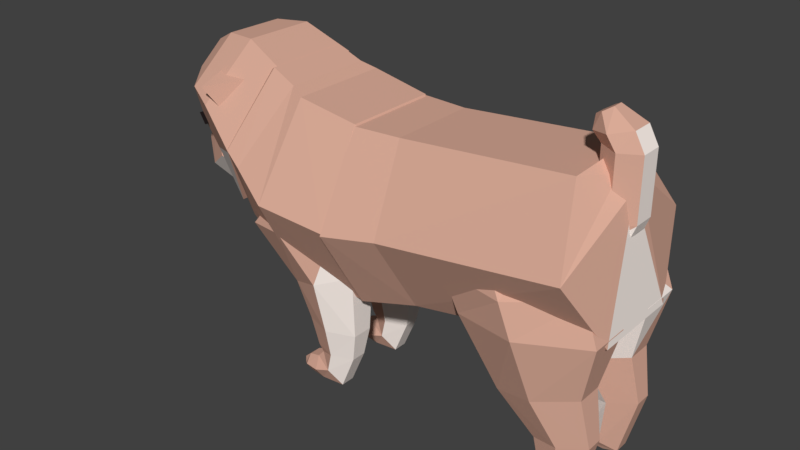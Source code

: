 # Source: chorodog6dof_simplified.blend  (saved by Blender 2.78.0; exported with 4.5.12 LTS)
import bpy
from mathutils import Matrix  # noqa: F401  (used for matrix-valued properties, if any)

bpy.ops.wm.read_factory_settings(use_empty=True)
scene = bpy.context.scene
scene.name = 'Scene'

# ---- collections
col_collection_1 = bpy.data.collections.new('Collection 1'); scene.collection.children.link(col_collection_1)

# ---- materials (node trees are filled in below, after node groups)
mat_materialaa = bpy.data.materials.new('Materialaa')
mat_materialaa.alpha_threshold = 0.0
mat_materialaa.use_transparent_shadow = False
mat_materialaa.diffuse_color = (0.7136, 0.4139, 0.3159, 1.0)
mat_materialaa.roughness = 0.5
mat_material_005 = bpy.data.materials.new('Material.005')
mat_material_005.alpha_threshold = 0.0
mat_material_005.use_transparent_shadow = False
mat_material_005.diffuse_color = (1.0, 0.9012, 0.8429, 1.0)
mat_material_005.roughness = 0.5
mat_material_002 = bpy.data.materials.new('Material.002')
mat_material_002.alpha_threshold = 0.0
mat_material_002.use_transparent_shadow = False
mat_material_002.diffuse_color = (0.0137, 0.009721, 0.009721, 1.0)
mat_material_002.roughness = 0.5
mat_material_001 = bpy.data.materials.new('Material.001')
mat_material_001.alpha_threshold = 0.0
mat_material_001.use_transparent_shadow = False
mat_material_001.diffuse_color = (0.09272, 0.06078, 0.0589, 1.0)
mat_material_001.roughness = 0.5
mat_material_003 = bpy.data.materials.new('Material.003')
mat_material_003.alpha_threshold = 0.0
mat_material_003.use_transparent_shadow = False
mat_material_003.diffuse_color = (0.9258, 0.6086, 0.4544, 1.0)
mat_material_003.roughness = 0.5

# ---- material node trees

# ---- world
world_world = bpy.data.worlds.new('World'); scene.world = world_world
world_world.color = (0.05088, 0.05088, 0.05088)
world_world.use_sun_shadow = False
world_world.sun_shadow_jitter_overblur = 0.0
world_world.cycles.sampling_method = 'MANUAL'

# ---- meshes
me_cylinder_021 = bpy.data.meshes.new('Cylinder.021')
me_cylinder_021.from_pydata([(-0.03864, -0.0654, -0.2678), (-0.02132, -0.03026, -0.2509), (0.01332, -0.03026, -0.2509), (0.03065, -0.0654, -0.2678), (0.01332, -0.1005, -0.2848), (-0.02132, -0.1005, -0.2848), (-0.03795, -0.03554, -0.2777), (-0.02097, -0.007511, -0.2642), (0.01298, -0.007511, -0.2642), (0.02996, -0.03554, -0.2777), (0.01644, -0.06969, -0.2912), (-0.02443, -0.06969, -0.2912), (-0.03559, 0.002839, -0.2784), (-0.01979, 0.009122, -0.2651), (0.0118, 0.009122, -0.2651), (0.02759, 0.002839, -0.2784), (0.01502, 0.002685, -0.2917), (-0.02301, 0.002685, -0.2917), (-0.03132, 0.0126, -0.2821), (-0.01766, 0.02468, -0.2727), (0.009663, 0.02468, -0.2727), (0.02332, 0.0126, -0.2821), (0.009663, 0.006396, -0.2915), (-0.01766, 0.006396, -0.2915), (-0.01913, 0.02966, -0.2847), (-0.01156, 0.03111, -0.2795), (0.00357, 0.03111, -0.2795), (0.01114, 0.02997, -0.2847), (0.00357, 0.0281, -0.2899), (-0.01156, 0.0281, -0.2899), (-0.01994, -0.07514, -0.2494), (-0.01197, -0.05896, -0.2416), (0.003976, -0.05896, -0.2416), (0.01195, -0.07514, -0.2494), (0.003976, -0.09131, -0.2572), (-0.01197, -0.09131, -0.2572), (-0.06229, -0.02389, -0.07082), (-0.03315, 0.0681, -0.09774), (0.02515, 0.0681, -0.09774), (0.0543, -0.02389, -0.07082), (0.02515, -0.1159, -0.0439), (-0.03315, -0.1159, -0.0439), (-0.04195, -0.07544, -0.1643), (-0.02297, -0.01484, -0.1792), (0.01498, -0.01484, -0.1792), (0.03396, -0.07544, -0.1643), (0.01498, -0.136, -0.1494), (-0.02297, -0.136, -0.1494), (-0.03864, -0.0654, -0.2678), (-0.02132, -0.03026, -0.2509), (0.01332, -0.03026, -0.2509), (0.03065, -0.0654, -0.2678), (0.01332, -0.1005, -0.2848), (-0.02132, -0.1005, -0.2848), (-0.01878, -0.004776, -0.007281), (-0.01139, 0.01856, -0.01411), (0.003397, 0.01856, -0.01411), (0.01079, -0.004776, -0.007281), (0.003397, -0.02811, -0.0004521), (-0.01139, -0.02811, -0.0004521), (-0.01297, -0.03684, -0.2681), (-0.008484, -0.03054, -0.2602), (0.0004904, -0.03054, -0.2602), (0.004977, -0.03684, -0.2681), (0.0004904, -0.04314, -0.276), (-0.008484, -0.04314, -0.276), (-0.06229, -0.02389, -0.07082), (-0.08258, 0.003888, 0.06596), (-0.03315, 0.0681, -0.09774), (-0.04997, 0.1543, 0.04554), (0.02515, 0.0681, -0.09774), (0.04242, 0.1542, 0.04553), (0.0543, -0.02389, -0.07082), (0.08839, 0.003615, 0.06595), (0.02515, -0.1159, -0.0439), (0.04198, -0.1468, 0.08638), (-0.03315, -0.1159, -0.0439), (-0.05041, -0.1467, 0.08638), (-0.05787, 0.1914, 0.1337), (-0.07084, 0.03625, 0.1353), (0.02983, 0.2002, 0.1614), (0.08385, 0.05376, 0.1907), (0.05017, -0.1014, 0.1923), (-0.03753, -0.1101, 0.1646), (-0.03594, 0.21, 0.1929), (-0.0588, 0.1047, 0.194), (0.0236, 0.216, 0.2117), (0.06027, 0.1166, 0.2316), (0.03741, 0.01125, 0.2327), (-0.02213, 0.005306, 0.2139), (-0.009831, -0.06253, -0.1367), (-0.006914, -0.05332, -0.1394), (-0.00108, -0.05332, -0.1394), (0.001837, -0.06253, -0.1367), (-0.00108, -0.07173, -0.134), (-0.006914, -0.07173, -0.134)], [], [(2, 7, 1), (7, 12, 6), (5, 10, 4), (3, 8, 2), (0, 7, 6), (5, 6, 11), (4, 9, 3), (17, 22, 16), (6, 17, 11), (9, 16, 15), (7, 14, 13), (10, 17, 16), (8, 15, 14), (18, 29, 23), (15, 20, 14), (12, 19, 18), (17, 18, 23), (16, 21, 15), (13, 20, 19), (25, 27, 24), (21, 28, 27), (20, 25, 19), (23, 28, 22), (21, 26, 20), (18, 25, 24), (1, 30, 31), (35, 33, 30), (0, 35, 30), (3, 34, 4), (1, 32, 2), (4, 35, 5), (2, 33, 3), (2, 8, 7), (7, 13, 12), (5, 11, 10), (3, 9, 8), (0, 1, 7), (5, 0, 6), (4, 10, 9), (17, 23, 22), (6, 12, 17), (9, 10, 16), (7, 8, 14), (10, 11, 17), (8, 9, 15), (18, 24, 29), (15, 21, 20), (12, 13, 19), (17, 12, 18), (16, 22, 21), (13, 14, 20), (29, 24, 28), (25, 26, 27), (27, 28, 24), (21, 22, 28), (20, 26, 25), (23, 29, 28), (21, 27, 26), (18, 19, 25), (1, 0, 30), (31, 30, 33), (35, 34, 33), (33, 32, 31), (0, 5, 35), (3, 33, 34), (1, 31, 32), (4, 34, 35), (2, 32, 33), (38, 45, 44), (45, 50, 44), (36, 47, 41), (39, 46, 45), (38, 43, 37), (41, 46, 40), (37, 42, 36), (42, 49, 48), (47, 48, 53), (46, 51, 45), (44, 49, 43), (47, 52, 46), (40, 59, 41), (59, 57, 54), (39, 56, 57), (36, 55, 37), (41, 54, 36), (40, 57, 58), (37, 56, 38), (53, 64, 52), (61, 63, 60), (51, 62, 50), (48, 61, 60), (48, 65, 53), (51, 64, 63), (50, 61, 49), (38, 39, 45), (45, 51, 50), (36, 42, 47), (39, 40, 46), (38, 44, 43), (41, 47, 46), (37, 43, 42), (42, 43, 49), (47, 42, 48), (46, 52, 51), (44, 50, 49), (47, 53, 52), (40, 58, 59), (55, 54, 57), (59, 58, 57), (57, 56, 55), (39, 38, 56), (36, 54, 55), (41, 59, 54), (40, 39, 57), (37, 55, 56), (53, 65, 64), (65, 60, 63), (61, 62, 63), (63, 64, 65), (51, 63, 62), (48, 49, 61), (48, 60, 65), (51, 52, 64), (50, 62, 61), (67, 68, 66), (68, 71, 70), (70, 73, 72), (72, 75, 74), (69, 79, 78), (75, 76, 74), (77, 66, 76), (82, 89, 83), (71, 81, 73), (67, 83, 79), (73, 82, 75), (71, 78, 80), (75, 83, 77), (85, 88, 84), (80, 87, 81), (78, 85, 84), (79, 89, 85), (81, 88, 82), (80, 84, 86), (70, 91, 68), (91, 93, 90), (76, 94, 74), (68, 90, 66), (70, 93, 92), (66, 95, 76), (72, 94, 93), (67, 69, 68), (68, 69, 71), (70, 71, 73), (72, 73, 75), (69, 67, 79), (75, 77, 76), (77, 67, 66), (82, 88, 89), (71, 80, 81), (67, 77, 83), (73, 81, 82), (71, 69, 78), (75, 82, 83), (86, 84, 87), (85, 89, 88), (88, 87, 84), (80, 86, 87), (78, 79, 85), (79, 83, 89), (81, 87, 88), (80, 78, 84), (70, 92, 91), (95, 90, 93), (91, 92, 93), (93, 94, 95), (76, 95, 94), (68, 91, 90), (70, 72, 93), (66, 90, 95), (72, 74, 94)])
me_cylinder_021.polygons.foreach_set('material_index', [0, 0, 0, 0, 0, 0, 0, 0, 0, 0, 0, 0, 0, 0, 0, 0, 0, 0, 0, 0, 0, 0, 0, 0, 0, 0, 0, 0, 0, 0, 0, 0, 0, 0, 0, 0, 0, 0, 0, 0, 0, 0, 0, 0, 0, 0, 0, 0, 0, 0, 0, 0, 0, 0, 0, 0, 0, 0, 0, 0, 0, 0, 0, 0, 0, 0, 0, 0, 0, 0, 0, 0, 1, 0, 1, 1, 0, 0, 1, 0, 0, 0, 0, 0, 0, 0, 0, 0, 0, 0, 0, 0, 0, 0, 0, 0, 0, 0, 1, 0, 1, 1, 0, 0, 1, 0, 0, 0, 0, 0, 0, 0, 0, 0, 0, 0, 0, 0, 0, 0, 0, 0, 0, 0, 1, 1, 0, 0, 1, 0, 1, 0, 0, 1, 0, 1, 1, 0, 0, 0, 0, 0, 0, 0, 0, 0, 0, 0, 0, 0, 1, 1, 0, 0, 1, 1, 1, 0, 0, 1, 0, 1, 0, 0, 0, 0, 0, 0, 0, 0, 0, 0, 0, 0, 0, 0, 0, 0, 0, 0])
me_cylinder_021.materials.append(mat_materialaa)
me_cylinder_021.materials.append(mat_material_005)
me_cylinder_021.use_remesh_preserve_volume = False
me_cylinder_021.use_remesh_preserve_attributes = False
me_cylinder_021.use_mirror_vertex_groups = False
me_cylinder_021.update()
me_cylinder_020 = bpy.data.meshes.new('Cylinder.020')
me_cylinder_020.from_pydata([(-0.03391, -0.0666, -0.2677), (-0.01659, -0.03147, -0.2508), (0.01804, -0.03147, -0.2508), (0.03536, -0.0666, -0.2677), (0.01804, -0.1017, -0.2847), (-0.01659, -0.1017, -0.2847), (-0.03322, -0.03674, -0.2776), (-0.01624, -0.008717, -0.2641), (0.0177, -0.008717, -0.2641), (0.03467, -0.03674, -0.2776), (0.02116, -0.0709, -0.2911), (-0.0197, -0.0709, -0.2911), (-0.03085, 0.001633, -0.2783), (-0.01506, 0.007916, -0.265), (0.01652, 0.007916, -0.265), (0.03231, 0.001633, -0.2783), (0.01974, 0.001479, -0.2916), (-0.01828, 0.001479, -0.2916), (-0.02658, 0.01139, -0.2819), (-0.01293, 0.02348, -0.2726), (0.01438, 0.02348, -0.2726), (0.02804, 0.01139, -0.2819), (0.01438, 0.00519, -0.2913), (-0.01293, 0.00519, -0.2913), (-0.0144, 0.02784, -0.2846), (-0.006837, 0.02991, -0.2794), (0.008292, 0.02991, -0.2794), (0.01586, 0.02815, -0.2846), (0.008292, 0.0269, -0.2898), (-0.006837, 0.0269, -0.2898), (-0.01496, -0.07647, -0.2496), (-0.007116, -0.06056, -0.2419), (0.00857, -0.06056, -0.2419), (0.01641, -0.07647, -0.2496), (0.00857, -0.09239, -0.2572), (-0.007116, -0.09239, -0.2572), (-0.05756, -0.0251, -0.07069), (-0.02841, 0.0669, -0.09761), (0.02987, 0.0669, -0.09761), (0.05901, -0.0251, -0.07069), (0.02987, -0.1171, -0.04377), (-0.02841, -0.1171, -0.04377), (-0.03722, -0.07665, -0.1642), (-0.01825, -0.01604, -0.1791), (0.0197, -0.01604, -0.1791), (0.03867, -0.07665, -0.1642), (0.0197, -0.1373, -0.1493), (-0.01825, -0.1373, -0.1493), (-0.03391, -0.0666, -0.2677), (-0.01659, -0.03147, -0.2508), (0.01804, -0.03147, -0.2508), (0.03536, -0.0666, -0.2677), (0.01804, -0.1017, -0.2847), (-0.01659, -0.1017, -0.2847), (-0.01406, -0.005982, -0.007156), (-0.006665, 0.01735, -0.01398), (0.008119, 0.01735, -0.01398), (0.01551, -0.005982, -0.007156), (0.008119, -0.02932, -0.0003269), (-0.006665, -0.02932, -0.0003269), (-0.00796, -0.03792, -0.2682), (-0.003616, -0.03192, -0.2605), (0.005071, -0.03192, -0.2605), (0.009414, -0.03792, -0.2682), (0.005071, -0.04392, -0.2759), (-0.003616, -0.04392, -0.2759), (-0.05756, -0.0251, -0.07069), (-0.09164, 0.002682, 0.06609), (-0.02841, 0.0669, -0.09761), (-0.04523, 0.1531, 0.04566), (0.02987, 0.0669, -0.09761), (0.04713, 0.153, 0.04565), (0.05901, -0.0251, -0.07069), (0.07842, 0.002409, 0.06607), (0.02987, -0.1171, -0.04377), (0.04669, -0.148, 0.0865), (-0.02841, -0.1171, -0.04377), (-0.04568, -0.1479, 0.08651), (-0.05313, 0.1902, 0.1338), (-0.0868, 0.03504, 0.1354), (0.03454, 0.199, 0.1615), (0.08855, 0.05256, 0.1908), (0.05488, -0.1026, 0.1702), (-0.03279, -0.1114, 0.1647), (-0.03442, 0.2092, 0.22), (-0.05178, 0.1035, 0.235), (0.0242, 0.2151, 0.1979), (0.06548, 0.1154, 0.1908), (0.04812, 0.009673, 0.2059), (-0.01051, 0.003706, 0.228), (-0.005106, -0.06373, -0.1365), (-0.002189, -0.05453, -0.1392), (0.003644, -0.05453, -0.1392), (0.00656, -0.06373, -0.1365), (0.003644, -0.07294, -0.1338), (-0.002189, -0.07294, -0.1338)], [], [(2, 7, 1), (7, 12, 6), (5, 10, 4), (3, 8, 2), (0, 7, 6), (5, 6, 11), (4, 9, 3), (17, 22, 16), (6, 17, 11), (9, 16, 15), (7, 14, 13), (10, 17, 16), (8, 15, 14), (18, 29, 23), (15, 20, 14), (12, 19, 18), (17, 18, 23), (16, 21, 15), (13, 20, 19), (25, 27, 24), (21, 28, 27), (20, 25, 19), (23, 28, 22), (21, 26, 20), (18, 25, 24), (4, 35, 5), (35, 33, 30), (2, 33, 3), (1, 30, 31), (0, 35, 30), (3, 34, 4), (1, 32, 2), (2, 8, 7), (7, 13, 12), (5, 11, 10), (3, 9, 8), (0, 1, 7), (5, 0, 6), (4, 10, 9), (17, 23, 22), (6, 12, 17), (9, 10, 16), (7, 8, 14), (10, 11, 17), (8, 9, 15), (18, 24, 29), (15, 21, 20), (12, 13, 19), (17, 12, 18), (16, 22, 21), (13, 14, 20), (29, 24, 28), (25, 26, 27), (27, 28, 24), (21, 22, 28), (20, 26, 25), (23, 29, 28), (21, 27, 26), (18, 19, 25), (4, 34, 35), (31, 30, 33), (35, 34, 33), (33, 32, 31), (2, 32, 33), (1, 0, 30), (0, 5, 35), (3, 33, 34), (1, 31, 32), (38, 45, 44), (45, 50, 44), (36, 47, 41), (39, 46, 45), (38, 43, 37), (41, 46, 40), (37, 42, 36), (42, 49, 48), (47, 48, 53), (46, 51, 45), (44, 49, 43), (47, 52, 46), (40, 59, 41), (59, 57, 54), (39, 56, 57), (36, 55, 37), (41, 54, 36), (40, 57, 58), (37, 56, 38), (51, 64, 63), (61, 63, 60), (50, 61, 49), (52, 65, 64), (51, 62, 50), (48, 61, 60), (48, 65, 53), (38, 39, 45), (45, 51, 50), (36, 42, 47), (39, 40, 46), (38, 44, 43), (41, 47, 46), (37, 43, 42), (42, 43, 49), (47, 42, 48), (46, 52, 51), (44, 50, 49), (47, 53, 52), (40, 58, 59), (55, 54, 57), (59, 58, 57), (57, 56, 55), (39, 38, 56), (36, 54, 55), (41, 59, 54), (40, 39, 57), (37, 55, 56), (51, 52, 64), (65, 60, 63), (61, 62, 63), (63, 64, 65), (50, 62, 61), (52, 53, 65), (51, 63, 62), (48, 49, 61), (48, 60, 65), (67, 68, 66), (68, 71, 70), (70, 73, 72), (72, 75, 74), (69, 79, 78), (75, 76, 74), (77, 66, 76), (82, 89, 83), (71, 81, 73), (67, 83, 79), (73, 82, 75), (71, 78, 80), (75, 83, 77), (85, 88, 84), (80, 87, 81), (78, 85, 84), (79, 89, 85), (81, 88, 82), (80, 84, 86), (70, 91, 68), (91, 93, 90), (76, 94, 74), (68, 90, 66), (70, 93, 92), (66, 95, 76), (72, 94, 93), (67, 69, 68), (68, 69, 71), (70, 71, 73), (72, 73, 75), (69, 67, 79), (75, 77, 76), (77, 67, 66), (82, 88, 89), (71, 80, 81), (67, 77, 83), (73, 81, 82), (71, 69, 78), (75, 82, 83), (86, 84, 87), (85, 89, 88), (88, 87, 84), (80, 86, 87), (78, 79, 85), (79, 83, 89), (81, 87, 88), (80, 78, 84), (70, 92, 91), (95, 90, 93), (91, 92, 93), (93, 94, 95), (76, 95, 94), (68, 91, 90), (70, 72, 93), (66, 90, 95), (72, 74, 94)])
me_cylinder_020.polygons.foreach_set('material_index', [0, 0, 0, 0, 0, 0, 0, 0, 0, 0, 0, 0, 0, 0, 0, 0, 0, 0, 0, 0, 0, 0, 0, 0, 0, 0, 0, 0, 0, 0, 0, 0, 0, 0, 0, 0, 0, 0, 0, 0, 0, 0, 0, 0, 0, 0, 0, 0, 0, 0, 0, 0, 0, 0, 0, 0, 0, 0, 0, 0, 0, 0, 0, 0, 0, 0, 0, 0, 1, 1, 0, 0, 1, 0, 0, 0, 0, 0, 1, 0, 0, 0, 0, 0, 0, 0, 0, 0, 0, 0, 0, 0, 0, 0, 1, 1, 0, 0, 1, 0, 0, 0, 0, 0, 1, 0, 0, 0, 0, 0, 0, 0, 0, 0, 0, 0, 0, 0, 0, 0, 0, 0, 0, 0, 0, 1, 1, 1, 0, 0, 0, 0, 1, 0, 1, 1, 0, 0, 0, 0, 0, 0, 0, 0, 0, 0, 0, 0, 0, 0, 0, 1, 1, 1, 0, 0, 0, 0, 1, 0, 1, 1, 0, 0, 0, 0, 0, 0, 0, 0, 0, 0, 0, 0, 0, 0, 0, 0, 0, 0])
me_cylinder_020.materials.append(mat_materialaa)
me_cylinder_020.materials.append(mat_material_005)
me_cylinder_020.use_remesh_preserve_volume = False
me_cylinder_020.use_remesh_preserve_attributes = False
me_cylinder_020.use_mirror_vertex_groups = False
me_cylinder_020.update()
me_cylinder_019 = bpy.data.meshes.new('Cylinder.019')
me_cylinder_019.from_pydata([(-0.03517, -0.02666, -0.2154), (-0.01858, 0.001161, -0.1849), (0.0146, 0.001161, -0.1849), (0.03118, -0.02666, -0.2154), (0.0146, -0.05448, -0.25), (-0.01858, -0.05448, -0.25), (-0.03808, 0.008835, -0.2271), (-0.02004, 0.01513, -0.2009), (0.01605, 0.01513, -0.2009), (0.0341, 0.008835, -0.2271), (0.01605, 0.002544, -0.2533), (-0.02004, 0.002544, -0.2533), (-0.02986, 0.04436, -0.2308), (-0.01592, 0.04451, -0.21), (0.01194, 0.04451, -0.21), (0.02588, 0.04436, -0.2308), (0.01194, 0.0442, -0.2516), (-0.01592, 0.0442, -0.2516), (-0.01795, 0.05861, -0.2386), (-0.009973, 0.06589, -0.2291), (0.005991, 0.06589, -0.2291), (0.01397, 0.05861, -0.2386), (0.00599, 0.05132, -0.248), (-0.009973, 0.05132, -0.248), (-0.0133, -0.04542, -0.1854), (-0.007644, -0.03428, -0.1769), (0.003661, -0.03428, -0.1769), (0.009313, -0.04542, -0.1854), (0.003661, -0.0568, -0.1954), (-0.007644, -0.0568, -0.1954), (-0.04983, -0.037, -0.1017), (-0.06667, -0.02304, 0.01491), (-0.02591, 0.02765, -0.1017), (-0.03433, 0.05833, -0.01701), (0.02193, 0.02765, -0.1017), (0.03035, 0.05833, -0.01701), (0.04585, -0.037, -0.1017), (0.06269, -0.02304, 0.01491), (0.02193, -0.1016, -0.1017), (0.03035, -0.1044, 0.04684), (-0.02591, -0.1016, -0.1017), (-0.03433, -0.1044, 0.04684), (-0.03738, -0.03872, -0.1689), (-0.01968, 0.01177, -0.1689), (0.0157, 0.01177, -0.1689), (0.03339, -0.03872, -0.1689), (0.0157, -0.08922, -0.1689), (-0.01968, -0.08922, -0.1689), (-0.03517, -0.02666, -0.2154), (-0.01858, 0.001161, -0.1849), (0.0146, 0.001161, -0.1849), (0.03118, -0.02666, -0.2154), (0.0146, -0.05448, -0.25), (-0.01858, -0.05448, -0.25), (-0.01182, 0.04995, 0.05677), (-0.02165, 0.02713, 0.07037), (0.007836, 0.04995, 0.05677), (0.01766, 0.02713, 0.07037), (0.007836, 0.004321, 0.08397), (-0.01182, 0.004321, 0.08397), (-0.01399, -0.003616, -0.2221), (-0.007988, 0.003947, -0.2092), (0.004006, 0.003947, -0.2092), (0.01, -0.003616, -0.2221), (0.004006, -0.01088, -0.2364), (-0.007988, -0.01088, -0.2364), (-0.06667, -0.02304, 0.01491), (-0.03433, 0.05833, -0.01701), (0.03035, 0.05833, -0.01701), (0.06269, -0.02304, 0.01491), (0.03035, -0.1044, 0.04684), (-0.03433, -0.1044, 0.04684), (-0.04667, 0.1687, 0.09452), (-0.07429, 0.0513, 0.1229), (0.04269, 0.1687, 0.09452), (0.08736, 0.0513, 0.1229), (0.04269, -0.06606, 0.1513), (-0.04667, -0.06606, 0.1513), (-0.03195, 0.1349, 0.1427), (-0.06191, 0.06074, 0.1751), (0.02797, 0.1349, 0.1427), (0.05793, 0.06074, 0.1751), (0.02797, -0.01346, 0.2075), (-0.03195, -0.01346, 0.2075), (0.01587, 0.01826, -0.03154), (0.009047, -0.001064, -0.03131), (0.03009, 0.01847, -0.0315), (0.03749, -0.0006422, -0.03123), (0.03066, -0.01996, -0.031), (0.01644, -0.02018, -0.03104), (0.04274, 0.006341, -0.003218)], [], [(0, 11, 5), (11, 16, 10), (3, 10, 9), (2, 7, 1), (5, 10, 4), (3, 8, 2), (0, 7, 6), (17, 18, 23), (8, 15, 14), (7, 12, 6), (11, 12, 17), (10, 15, 9), (7, 14, 13), (19, 22, 23), (16, 21, 15), (14, 19, 13), (16, 23, 22), (14, 21, 20), (13, 18, 12), (2, 27, 3), (29, 26, 25), (1, 24, 25), (0, 29, 24), (3, 28, 4), (1, 26, 2), (4, 29, 5), (0, 6, 11), (11, 17, 16), (3, 4, 10), (2, 8, 7), (5, 11, 10), (3, 9, 8), (0, 1, 7), (17, 12, 18), (8, 9, 15), (7, 13, 12), (11, 6, 12), (10, 16, 15), (7, 8, 14), (23, 18, 19), (19, 20, 22), (21, 22, 20), (16, 22, 21), (14, 20, 19), (16, 17, 23), (14, 15, 21), (13, 19, 18), (2, 26, 27), (25, 24, 29), (29, 28, 26), (27, 26, 28), (1, 0, 24), (0, 5, 29), (3, 27, 28), (1, 25, 26), (4, 28, 29), (30, 33, 32), (33, 34, 32), (35, 36, 34), (37, 38, 36), (39, 40, 38), (40, 31, 30), (34, 43, 32), (47, 52, 46), (40, 46, 38), (30, 43, 42), (36, 44, 34), (40, 42, 47), (38, 45, 36), (45, 50, 44), (42, 49, 48), (47, 48, 53), (46, 51, 45), (44, 49, 43), (35, 57, 37), (59, 58, 56), (31, 59, 55), (37, 58, 39), (33, 56, 35), (39, 59, 41), (33, 55, 54), (48, 65, 53), (62, 64, 65), (51, 64, 63), (50, 61, 49), (53, 64, 52), (50, 63, 62), (49, 60, 48), (30, 31, 33), (33, 35, 34), (35, 37, 36), (37, 39, 38), (39, 41, 40), (40, 41, 31), (34, 44, 43), (47, 53, 52), (40, 47, 46), (30, 32, 43), (36, 45, 44), (40, 30, 42), (38, 46, 45), (45, 51, 50), (42, 43, 49), (47, 42, 48), (46, 52, 51), (44, 50, 49), (35, 56, 57), (56, 54, 55), (55, 59, 56), (58, 57, 56), (31, 41, 59), (37, 57, 58), (33, 54, 56), (39, 58, 59), (33, 31, 55), (48, 60, 65), (65, 60, 61), (61, 62, 65), (63, 64, 62), (51, 52, 64), (50, 62, 61), (53, 65, 64), (50, 51, 63), (49, 61, 60), (67, 73, 72), (73, 78, 72), (68, 75, 69), (66, 77, 73), (69, 76, 70), (67, 74, 68), (70, 77, 71), (83, 82, 80), (77, 79, 73), (76, 81, 82), (72, 80, 74), (76, 83, 77), (74, 81, 75), (69, 90, 75), (86, 89, 85), (70, 89, 88), (69, 86, 68), (67, 85, 66), (66, 89, 71), (69, 88, 87), (68, 84, 67), (67, 66, 73), (73, 79, 78), (68, 74, 75), (66, 71, 77), (69, 75, 76), (67, 72, 74), (70, 76, 77), (80, 78, 79), (79, 83, 80), (82, 81, 80), (77, 83, 79), (76, 75, 81), (72, 78, 80), (76, 82, 83), (74, 80, 81), (69, 87, 90), (85, 84, 86), (86, 87, 89), (88, 89, 87), (70, 71, 89), (69, 87, 86), (67, 84, 85), (66, 85, 89), (69, 70, 88), (68, 86, 84)])
me_cylinder_019.polygons.foreach_set('material_index', [0, 0, 0, 0, 0, 0, 0, 0, 0, 0, 0, 0, 0, 0, 0, 0, 0, 0, 0, 0, 0, 0, 0, 0, 0, 0, 0, 0, 0, 0, 0, 0, 0, 0, 0, 0, 0, 0, 0, 0, 0, 0, 0, 0, 0, 0, 0, 0, 0, 0, 0, 0, 0, 0, 0, 0, 0, 0, 0, 0, 1, 1, 0, 1, 1, 0, 0, 1, 0, 0, 0, 1, 0, 0, 0, 0, 0, 0, 0, 0, 0, 0, 0, 0, 0, 0, 0, 0, 1, 0, 0, 0, 1, 1, 0, 1, 1, 0, 0, 1, 0, 0, 0, 1, 0, 0, 0, 0, 0, 0, 0, 0, 0, 0, 1, 0, 0, 0, 0, 0, 0, 0, 0, 0, 0, 0, 0, 0, 0, 1, 1, 0, 0, 0, 0, 0, 0, 0, 0, 0, 0, 0, 0, 0, 0, 0, 0, 0, 1, 0, 1, 1, 0, 0, 0, 0, 0, 0, 0, 0, 0, 0, 0, 0, 0, 0, 0, 0, 0, 0])
me_cylinder_019.materials.append(mat_materialaa)
me_cylinder_019.materials.append(mat_material_005)
me_cylinder_019.use_remesh_preserve_volume = False
me_cylinder_019.use_remesh_preserve_attributes = False
me_cylinder_019.use_mirror_vertex_groups = False
me_cylinder_019.update()
me_cylinder_018 = bpy.data.meshes.new('Cylinder.018')
me_cylinder_018.from_pydata([(-0.03313, -0.02666, -0.2157), (-0.01654, 0.001158, -0.1852), (0.01664, 0.001158, -0.1852), (0.03323, -0.02666, -0.2157), (0.01664, -0.05449, -0.2503), (-0.01654, -0.05449, -0.2503), (-0.03605, 0.008832, -0.2274), (-0.018, 0.01512, -0.2012), (0.0181, 0.01512, -0.2012), (0.03615, 0.008832, -0.2274), (0.0181, 0.00254, -0.2536), (-0.018, 0.00254, -0.2536), (-0.02782, 0.04435, -0.2311), (-0.01389, 0.04451, -0.2103), (0.01398, 0.04451, -0.2103), (0.02792, 0.04435, -0.2311), (0.01398, 0.0442, -0.2519), (-0.01389, 0.0442, -0.2519), (-0.01592, 0.0586, -0.2389), (-0.007934, 0.06589, -0.2294), (0.008032, 0.06589, -0.2294), (0.01601, 0.0586, -0.2389), (0.008032, 0.05132, -0.2483), (-0.007934, 0.05132, -0.2483), (-0.01136, -0.04532, -0.1853), (-0.005656, -0.03418, -0.1765), (0.005754, -0.03418, -0.1765), (0.01146, -0.04532, -0.1853), (0.005754, -0.05668, -0.1954), (-0.005656, -0.05668, -0.1954), (-0.0478, -0.037, -0.102), (-0.06464, -0.02304, 0.01461), (-0.02387, 0.02764, -0.102), (-0.0323, 0.05833, -0.01731), (0.02397, 0.02764, -0.102), (0.03239, 0.05833, -0.01731), (0.04789, -0.037, -0.102), (0.06474, -0.02304, 0.01461), (0.02397, -0.1016, -0.102), (0.03239, -0.1044, 0.04654), (-0.02387, -0.1016, -0.102), (-0.0323, -0.1044, 0.04654), (-0.03534, -0.03872, -0.1692), (-0.01765, 0.01177, -0.1692), (0.01774, 0.01177, -0.1692), (0.03544, -0.03872, -0.1692), (0.01774, -0.08922, -0.1692), (-0.01765, -0.08922, -0.1692), (-0.03313, -0.02666, -0.2157), (-0.01654, 0.001158, -0.1852), (0.01664, 0.001158, -0.1852), (0.03323, -0.02666, -0.2157), (0.01664, -0.05449, -0.2503), (-0.01654, -0.05449, -0.2503), (-0.00978, 0.04994, 0.05647), (-0.01961, 0.02713, 0.07007), (0.009877, 0.04994, 0.05647), (0.01971, 0.02713, 0.07007), (0.009877, 0.004318, 0.08367), (-0.00978, 0.004318, 0.08367), (-0.01293, -0.00489, -0.2231), (-0.006443, 0.003907, -0.2096), (0.006541, 0.003907, -0.2096), (0.01303, -0.00489, -0.2231), (0.006541, -0.01343, -0.2382), (-0.006443, -0.01343, -0.2382), (-0.06464, -0.02304, 0.01461), (-0.0323, 0.05833, -0.01731), (0.03239, 0.05833, -0.01731), (0.06474, -0.02304, 0.01461), (0.03239, -0.1044, 0.04654), (-0.0323, -0.1044, 0.04654), (-0.04463, 0.1687, 0.09422), (-0.08932, 0.0513, 0.1226), (0.04473, 0.1687, 0.09422), (0.07236, 0.0513, 0.1226), (0.04473, -0.06606, 0.151), (-0.04463, -0.06606, 0.151), (-0.03162, 0.1414, 0.1359), (-0.0633, 0.06375, 0.172), (0.03172, 0.1414, 0.1359), (0.06339, 0.06375, 0.172), (0.03172, -0.01386, 0.2081), (-0.03162, -0.01386, 0.2081), (0.01792, 0.01825, -0.03184), (0.01109, -0.001068, -0.03161), (0.03214, 0.01847, -0.0318), (0.03954, -0.0006454, -0.03153), (0.03271, -0.01997, -0.0313), (0.01848, -0.02018, -0.03134), (0.04478, 0.006338, -0.003518)], [], [(0, 11, 5), (11, 16, 10), (3, 10, 9), (2, 7, 1), (5, 10, 4), (3, 8, 2), (0, 7, 6), (17, 18, 23), (8, 15, 14), (7, 12, 6), (11, 12, 17), (10, 15, 9), (7, 14, 13), (19, 22, 23), (16, 21, 15), (14, 19, 13), (16, 23, 22), (14, 21, 20), (13, 18, 12), (2, 27, 3), (29, 26, 25), (1, 24, 25), (0, 29, 24), (3, 28, 4), (2, 25, 26), (4, 29, 5), (0, 6, 11), (11, 17, 16), (3, 4, 10), (2, 8, 7), (5, 11, 10), (3, 9, 8), (0, 1, 7), (17, 12, 18), (8, 9, 15), (7, 13, 12), (11, 6, 12), (10, 16, 15), (7, 8, 14), (23, 18, 19), (19, 20, 22), (21, 22, 20), (16, 22, 21), (14, 20, 19), (16, 17, 23), (14, 15, 21), (13, 19, 18), (2, 26, 27), (25, 24, 29), (29, 28, 26), (27, 26, 28), (1, 0, 24), (0, 5, 29), (3, 27, 28), (2, 1, 25), (4, 28, 29), (30, 33, 32), (33, 34, 32), (35, 36, 34), (37, 38, 36), (39, 40, 38), (40, 31, 30), (34, 43, 32), (47, 52, 46), (40, 46, 38), (30, 43, 42), (36, 44, 34), (40, 42, 47), (38, 45, 36), (45, 50, 44), (42, 49, 48), (47, 48, 53), (46, 51, 45), (44, 49, 43), (35, 57, 37), (59, 58, 56), (31, 59, 55), (37, 58, 39), (33, 56, 35), (39, 59, 41), (33, 55, 54), (48, 65, 53), (62, 64, 65), (51, 64, 63), (50, 61, 49), (53, 64, 52), (50, 63, 62), (49, 60, 48), (30, 31, 33), (33, 35, 34), (35, 37, 36), (37, 39, 38), (39, 41, 40), (40, 41, 31), (34, 44, 43), (47, 53, 52), (40, 47, 46), (30, 32, 43), (36, 45, 44), (40, 30, 42), (38, 46, 45), (45, 51, 50), (42, 43, 49), (47, 42, 48), (46, 52, 51), (44, 50, 49), (35, 56, 57), (56, 54, 55), (55, 59, 56), (58, 57, 56), (31, 41, 59), (37, 57, 58), (33, 54, 56), (39, 58, 59), (33, 31, 55), (48, 60, 65), (65, 60, 61), (61, 62, 65), (63, 64, 62), (51, 52, 64), (50, 62, 61), (53, 65, 64), (50, 51, 63), (49, 61, 60), (67, 73, 72), (73, 78, 72), (68, 75, 69), (66, 77, 73), (69, 76, 70), (67, 74, 68), (70, 77, 71), (83, 82, 80), (77, 79, 73), (76, 81, 82), (72, 80, 74), (76, 83, 77), (75, 80, 81), (69, 90, 75), (86, 89, 85), (70, 89, 88), (69, 86, 68), (67, 85, 66), (66, 89, 71), (69, 88, 87), (68, 84, 67), (67, 66, 73), (73, 79, 78), (68, 74, 75), (66, 71, 77), (69, 75, 76), (67, 72, 74), (70, 76, 77), (80, 78, 79), (79, 83, 80), (82, 81, 80), (77, 83, 79), (76, 75, 81), (72, 78, 80), (76, 82, 83), (75, 74, 80), (69, 87, 90), (85, 84, 86), (86, 87, 89), (88, 89, 87), (70, 71, 89), (69, 87, 86), (67, 84, 85), (66, 85, 89), (69, 70, 88), (68, 86, 84)])
me_cylinder_018.polygons.foreach_set('material_index', [0, 0, 0, 0, 0, 0, 0, 0, 0, 0, 0, 0, 0, 0, 0, 0, 0, 0, 0, 0, 0, 0, 0, 0, 0, 0, 0, 0, 0, 0, 0, 0, 0, 0, 0, 0, 0, 0, 0, 0, 0, 0, 0, 0, 0, 0, 0, 0, 0, 0, 0, 0, 0, 0, 0, 0, 0, 0, 0, 1, 1, 1, 0, 1, 1, 0, 0, 1, 1, 0, 0, 1, 1, 0, 0, 0, 0, 0, 0, 0, 0, 0, 0, 0, 0, 0, 0, 0, 0, 0, 1, 1, 1, 1, 0, 1, 1, 0, 0, 1, 1, 0, 0, 1, 1, 0, 0, 0, 0, 0, 0, 0, 0, 0, 1, 0, 0, 0, 0, 0, 0, 0, 0, 0, 0, 0, 0, 0, 1, 1, 1, 0, 0, 0, 0, 0, 0, 0, 0, 0, 0, 0, 0, 0, 0, 0, 0, 0, 1, 0, 1, 1, 0, 0, 0, 0, 0, 0, 0, 0, 0, 0, 0, 0, 0, 0, 0, 0, 0, 0])
me_cylinder_018.materials.append(mat_materialaa)
me_cylinder_018.materials.append(mat_material_005)
me_cylinder_018.use_remesh_preserve_volume = False
me_cylinder_018.use_remesh_preserve_attributes = False
me_cylinder_018.use_mirror_vertex_groups = False
me_cylinder_018.update()
me_cylinder_008 = bpy.data.meshes.new('Cylinder.008')
me_cylinder_008.from_pydata([(-0.04839, -0.2642, 0.08714), (-0.04839, -0.2642, 0.2205), (-0.0242, -0.2223, 0.08714), (-0.0242, -0.2223, 0.2205), (0.02419, -0.2223, 0.08714), (0.02419, -0.2223, 0.2205), (0.04839, -0.2642, 0.08714), (0.04839, -0.2642, 0.2205), (0.02419, -0.3061, 0.08714), (0.02419, -0.3061, 0.2205), (-0.0242, -0.3061, 0.08714), (-0.0242, -0.3061, 0.2205), (-0.0242, -0.2032, 0.2401), (-0.04839, -0.244, 0.2495), (0.02419, -0.2032, 0.2401), (0.04839, -0.244, 0.2495), (0.02419, -0.2849, 0.2589), (-0.0242, -0.2849, 0.2589), (-0.01158, -0.2004, 0.266), (-0.02316, -0.2175, 0.2766), (0.01158, -0.2004, 0.266), (0.02316, -0.2175, 0.2766), (0.01158, -0.2345, 0.2872), (-0.01158, -0.2345, 0.2872), (-0.0482, -0.2521, 0.0421), (-0.02055, -0.231, 0.07577), (0.02765, -0.2321, 0.07163), (0.0482, -0.2542, 0.03383), (0.02055, -0.2753, 0.000161), (-0.02765, -0.2742, 0.004299), (-0.02596, -0.2318, 0.01567), (-0.01188, -0.2211, 0.03281), (0.01266, -0.2216, 0.0307), (0.02313, -0.2329, 0.01145), (0.00905, -0.2436, -0.005694), (-0.0155, -0.2431, -0.003587), (0.2047, -0.2691, 0.03052), (0.2047, 0.1412, -0.02479), (0.1024, -0.2244, 0.1859), (0.1024, 0.1624, 0.1523), (-0.1024, -0.2244, 0.1859), (-0.1024, 0.1624, 0.1523), (-0.2047, -0.2691, 0.03052), (-0.2047, 0.1412, -0.02479), (-0.1024, -0.3138, -0.1248), (-0.1024, 0.1201, -0.2019), (0.1024, -0.3138, -0.1248), (0.1024, 0.1201, -0.2019), (0.1121, 0.2709, 0.151), (0.2242, 0.2638, -0.04393), (-0.1121, 0.2709, 0.151), (-0.2242, 0.2638, -0.04393), (-0.1121, 0.2567, -0.2389), (0.1121, 0.2567, -0.2389), (0.02337, -0.2615, 0.174), (0.01168, -0.2341, 0.1989), (-0.01169, -0.2341, 0.1989), (-0.02337, -0.2615, 0.174), (-0.01169, -0.2888, 0.1491), (0.01168, -0.2888, 0.1491), (0.03439, 0.3711, 0.02671), (0.06879, 0.3689, -0.03311), (-0.0344, 0.3711, 0.02671), (-0.06879, 0.3689, -0.03311), (-0.0344, 0.3667, -0.09293), (0.0344, 0.3667, -0.09293)], [], [(1, 2, 0), (3, 4, 2), (5, 6, 4), (7, 8, 6), (3, 13, 12), (9, 10, 8), (11, 0, 10), (8, 27, 6), (13, 23, 19), (5, 15, 7), (1, 17, 13), (7, 16, 9), (3, 14, 5), (9, 17, 11), (23, 22, 18), (15, 22, 16), (12, 20, 14), (16, 23, 17), (14, 21, 15), (12, 19, 18), (29, 34, 28), (4, 25, 2), (10, 28, 8), (0, 25, 24), (6, 26, 4), (10, 24, 29), (31, 34, 35), (26, 33, 32), (25, 30, 24), (29, 30, 35), (28, 33, 27), (25, 32, 31), (1, 3, 2), (3, 5, 4), (5, 7, 6), (7, 9, 8), (3, 1, 13), (9, 11, 10), (11, 1, 0), (8, 28, 27), (13, 17, 23), (5, 14, 15), (1, 11, 17), (7, 15, 16), (3, 12, 14), (9, 16, 17), (20, 18, 22), (19, 23, 18), (22, 21, 20), (15, 21, 22), (12, 18, 20), (16, 22, 23), (14, 20, 21), (12, 13, 19), (29, 35, 34), (4, 26, 25), (10, 29, 28), (0, 2, 25), (6, 27, 26), (10, 0, 24), (35, 30, 31), (31, 32, 34), (33, 34, 32), (26, 27, 33), (25, 31, 30), (29, 24, 30), (28, 34, 33), (25, 26, 32), (37, 38, 36), (39, 40, 38), (40, 43, 42), (42, 45, 44), (39, 50, 41), (45, 46, 44), (47, 36, 46), (40, 55, 38), (48, 62, 50), (45, 53, 47), (37, 48, 39), (43, 50, 51), (47, 49, 37), (45, 51, 52), (55, 57, 54), (46, 58, 44), (38, 54, 36), (40, 57, 56), (36, 59, 46), (42, 58, 57), (61, 63, 62), (52, 65, 53), (51, 62, 63), (49, 60, 48), (53, 61, 49), (52, 63, 64), (62, 60, 61), (61, 65, 64), (64, 63, 61), (37, 39, 38), (39, 41, 40), (40, 41, 43), (42, 43, 45), (39, 48, 50), (45, 47, 46), (47, 37, 36), (40, 56, 55), (48, 60, 62), (45, 52, 53), (37, 49, 48), (43, 41, 50), (47, 53, 49), (45, 43, 51), (59, 54, 57), (55, 56, 57), (57, 58, 59), (46, 59, 58), (38, 55, 54), (40, 42, 57), (36, 54, 59), (42, 44, 58), (52, 64, 65), (51, 50, 62), (49, 61, 60), (53, 65, 61), (52, 51, 63)])
me_cylinder_008.polygons.foreach_set('material_index', [0, 0, 0, 0, 0, 1, 0, 0, 0, 0, 0, 0, 0, 1, 0, 0, 0, 0, 0, 0, 0, 0, 1, 0, 0, 1, 0, 0, 0, 0, 0, 0, 0, 0, 0, 0, 0, 1, 0, 1, 0, 0, 0, 0, 0, 1, 0, 0, 0, 0, 0, 0, 0, 0, 0, 0, 1, 0, 0, 0, 0, 0, 0, 0, 0, 0, 0, 0, 0, 0, 0, 0, 0, 1, 0, 0, 0, 1, 0, 0, 0, 0, 0, 1, 0, 0, 0, 0, 0, 0, 0, 0, 0, 0, 0, 0, 0, 0, 0, 0, 0, 0, 1, 0, 0, 0, 1, 0, 0, 0, 0, 0, 0, 0, 0, 0, 0, 0, 0, 0, 0, 0, 0, 0])
me_cylinder_008.materials.append(mat_materialaa)
me_cylinder_008.materials.append(mat_material_005)
me_cylinder_008.use_remesh_preserve_volume = False
me_cylinder_008.use_remesh_preserve_attributes = False
me_cylinder_008.use_mirror_vertex_groups = False
me_cylinder_008.update()
me_cylinder_003 = bpy.data.meshes.new('Cylinder.003')
me_cylinder_003.from_pydata([(-0.0972, 0.2511, 0.04016), (-0.09782, 0.2355, 0.01543), (-0.0883, 0.2374, 0.04495), (-0.08892, 0.2219, 0.02022), (-0.08756, 0.2572, 0.03608), (-0.08818, 0.2417, 0.01135), (-0.07866, 0.2435, 0.04087), (-0.07928, 0.228, 0.01614), (0.08396, 0.2188, 0.01668), (0.08597, 0.2336, 0.04247), (0.07629, 0.2279, 0.01201), (0.0783, 0.2427, 0.03779), (0.09568, 0.2278, 0.01258), (0.0977, 0.2427, 0.03837), (0.08801, 0.2369, 0.007908), (0.09002, 0.2517, 0.03369), (-0.1814, 0.137, 0.1499), (-0.09507, 0.04809, 0.1688), (-0.07925, 0.1502, 0.1768), (-0.146, 0.1003, 0.08325), (0.1598, 0.09917, 0.08713), (0.1136, 0.1464, 0.1673), (0.1959, 0.1446, 0.1389), (0.09096, 0.04603, 0.1594), (-0.06434, 0.2527, -0.09464), (-0.09292, 0.1914, -0.05002), (-0.03411, 0.2949, -0.05102), (-0.0473, 0.26, 0.01152), (0.02606, 0.2947, -0.05157), (0.04392, 0.2597, 0.0107), (0.05599, 0.2522, -0.09573), (0.08953, 0.1907, -0.05167), (0.02576, 0.2099, -0.1394), (0.04391, 0.122, -0.1132), (-0.03441, 0.2102, -0.1388), (-0.04732, 0.1224, -0.1124), (-0.0311, 0.2897, -0.1026), (-0.01782, 0.3013, -0.07917), (0.008084, 0.3012, -0.07941), (0.02071, 0.2895, -0.103), (0.007433, 0.2778, -0.1264), (-0.01848, 0.2779, -0.1262), (-0.01977, 0.3029, -0.1), (-0.01242, 0.3093, -0.08708), (0.001925, 0.3093, -0.08721), (0.008915, 0.3028, -0.1003), (0.001564, 0.2964, -0.1132), (-0.01278, 0.2964, -0.1131), (-0.1951, 0.05174, 0.02918), (-0.1653, 0.1485, 0.1017), (-0.1022, 0.12, -0.1331), (-0.08655, 0.2063, -0.03568), (0.09493, 0.1193, -0.1349), (0.08033, 0.2057, -0.03719), (0.199, 0.05027, 0.02562), (0.1685, 0.1473, 0.09871), (0.1061, -0.018, 0.1879), (0.08975, 0.08945, 0.2361), (-0.09103, -0.01726, 0.1897), (-0.07713, 0.09008, 0.2376), (-0.07192, 0.2608, 0.008077), (-0.1367, 0.2132, 0.1212), (0.06546, 0.2603, 0.006836), (0.138, 0.2122, 0.1187), (0.07321, 0.1646, 0.2318), (-0.06417, 0.1651, 0.2331), (-0.03766, 0.2859, 0.08092), (-0.07134, 0.2612, 0.1397), (0.03372, 0.2856, 0.08028), (0.07143, 0.2606, 0.1384), (0.03775, 0.2359, 0.1972), (-0.03363, 0.2362, 0.1978), (-0.08003, -0.01845, 0.0005058), (-0.04094, 0.01025, -0.06771), (0.0419, 0.00994, -0.06845), (0.08566, -0.01907, -0.0009916), (0.04658, -0.04776, 0.06722), (-0.03627, -0.04745, 0.06797), (-0.2196, -0.2316, -0.05744), (-0.2307, -0.06959, -0.04203), (-0.11, -0.2355, -0.253), (-0.1156, -0.05089, -0.2463), (0.1091, -0.2355, -0.253), (0.1147, -0.05089, -0.2463), (0.2186, -0.2316, -0.05744), (0.2298, -0.06959, -0.04203), (0.1091, -0.2276, 0.1382), (0.1147, -0.08829, 0.1623), (-0.11, -0.2276, 0.1382), (-0.1156, -0.08829, 0.1623), (-0.1024, 0.08605, -0.1592), (-0.2043, 0.01534, 0.008112), (0.1015, 0.08605, -0.1592), (0.2034, 0.01534, 0.008112), (0.1015, -0.05536, 0.1754), (-0.1024, -0.05536, 0.1754), (-0.0982, 0.1052, -0.1322), (-0.1959, 0.05343, 0.03404), (0.09726, 0.1052, -0.1322), (0.195, 0.05343, 0.03404), (0.09726, 0.001699, 0.2003), (-0.0982, 0.001699, 0.2003), (-0.05148, 0.1397, -0.02848), (-0.1025, 0.1167, 0.05944), (0.05054, 0.1397, -0.02848), (0.1016, 0.1167, 0.05944), (0.05054, 0.09367, 0.1474), (-0.05148, 0.09367, 0.1474), (-0.06132, -0.3295, -0.04102), (-0.03089, -0.3306, -0.09534), (0.02996, -0.3306, -0.09534), (0.06038, -0.3295, -0.04102), (0.02996, -0.3284, 0.0133), (-0.03089, -0.3284, 0.0133)], [], [(1, 2, 0), (3, 6, 2), (7, 4, 6), (5, 0, 4), (6, 0, 2), (3, 5, 7), (8, 11, 10), (11, 14, 10), (15, 12, 14), (12, 9, 8), (10, 12, 8), (11, 13, 15), (16, 17, 18), (18, 17, 19), (19, 17, 16), (16, 18, 19), (20, 21, 22), (22, 21, 23), (23, 21, 20), (20, 22, 23), (24, 27, 26), (27, 28, 26), (29, 30, 28), (31, 32, 30), (25, 31, 29), (32, 35, 34), (34, 25, 24), (30, 40, 39), (36, 47, 41), (28, 37, 26), (34, 40, 32), (26, 36, 24), (28, 39, 38), (24, 41, 34), (43, 45, 42), (39, 46, 45), (38, 43, 37), (41, 46, 40), (38, 45, 44), (37, 42, 36), (48, 51, 50), (51, 52, 50), (53, 54, 52), (55, 56, 54), (51, 62, 53), (56, 59, 58), (58, 49, 48), (54, 74, 52), (62, 69, 63), (57, 65, 59), (51, 61, 60), (53, 63, 55), (49, 65, 61), (55, 64, 57), (67, 69, 68), (61, 66, 60), (61, 71, 67), (63, 70, 64), (60, 68, 62), (64, 71, 65), (74, 75, 77), (58, 72, 77), (56, 75, 54), (52, 73, 50), (58, 76, 56), (48, 73, 72), (24, 25, 27), (27, 29, 28), (29, 31, 30), (31, 33, 32), (29, 27, 25), (25, 35, 33), (33, 31, 25), (32, 33, 35), (34, 35, 25), (30, 32, 40), (36, 42, 47), (28, 38, 37), (34, 41, 40), (26, 37, 36), (28, 30, 39), (24, 36, 41), (47, 42, 45), (43, 44, 45), (45, 46, 47), (39, 40, 46), (38, 44, 43), (41, 47, 46), (38, 39, 45), (37, 43, 42), (48, 49, 51), (51, 53, 52), (53, 55, 54), (55, 57, 56), (51, 60, 62), (56, 57, 59), (58, 59, 49), (54, 75, 74), (62, 68, 69), (57, 64, 65), (51, 49, 61), (53, 62, 63), (49, 59, 65), (55, 63, 64), (68, 66, 67), (67, 71, 70), (70, 69, 67), (61, 67, 66), (61, 65, 71), (63, 69, 70), (60, 66, 68), (64, 70, 71), (77, 72, 73), (73, 74, 77), (75, 76, 77), (58, 48, 72), (56, 76, 75), (52, 74, 73), (58, 77, 76), (48, 50, 73), (1, 3, 2), (3, 7, 6), (7, 5, 4), (5, 1, 0), (6, 4, 0), (3, 1, 5), (8, 9, 11), (11, 15, 14), (15, 13, 12), (12, 13, 9), (10, 14, 12), (11, 9, 13), (79, 80, 78), (80, 83, 82), (82, 85, 84), (84, 87, 86), (81, 92, 83), (87, 88, 86), (89, 78, 88), (80, 110, 109), (92, 99, 93), (89, 94, 95), (81, 91, 90), (83, 93, 85), (79, 95, 91), (85, 94, 87), (96, 103, 102), (90, 97, 96), (91, 101, 97), (93, 100, 94), (92, 96, 98), (94, 101, 95), (103, 105, 104), (97, 107, 103), (99, 106, 100), (96, 104, 98), (100, 107, 101), (98, 105, 99), (109, 111, 108), (88, 112, 86), (80, 108, 78), (82, 111, 110), (78, 113, 88), (84, 112, 111), (79, 81, 80), (80, 81, 83), (82, 83, 85), (84, 85, 87), (81, 90, 92), (87, 89, 88), (89, 79, 78), (80, 82, 110), (92, 98, 99), (89, 87, 94), (81, 79, 91), (83, 92, 93), (79, 89, 95), (85, 93, 94), (96, 97, 103), (90, 91, 97), (91, 95, 101), (93, 99, 100), (92, 90, 96), (94, 100, 101), (104, 102, 103), (103, 107, 106), (106, 105, 103), (97, 101, 107), (99, 105, 106), (96, 102, 104), (100, 106, 107), (98, 104, 105), (113, 108, 111), (109, 110, 111), (111, 112, 113), (88, 113, 112), (80, 109, 108), (82, 84, 111), (78, 108, 113), (84, 86, 112)])
me_cylinder_003.polygons.foreach_set('material_index', [2, 2, 2, 2, 2, 2, 2, 2, 2, 2, 2, 2, 0, 0, 0, 1, 1, 0, 0, 0, 0, 0, 0, 1, 0, 1, 1, 0, 0, 0, 1, 0, 0, 1, 3, 3, 3, 0, 3, 3, 1, 1, 1, 0, 0, 0, 0, 0, 0, 0, 0, 0, 0, 0, 0, 0, 0, 0, 0, 0, 0, 0, 0, 0, 0, 0, 0, 0, 0, 1, 0, 0, 0, 1, 1, 1, 3, 0, 1, 0, 0, 0, 3, 3, 3, 0, 3, 0, 3, 3, 0, 1, 0, 0, 0, 0, 0, 0, 0, 0, 0, 0, 0, 0, 0, 0, 0, 0, 0, 0, 0, 0, 0, 0, 0, 0, 0, 0, 0, 0, 2, 2, 2, 2, 2, 2, 2, 2, 2, 2, 2, 2, 0, 1, 0, 0, 1, 0, 0, 0, 0, 0, 0, 0, 0, 0, 0, 0, 0, 0, 1, 0, 0, 0, 0, 1, 0, 0, 0, 0, 0, 0, 0, 0, 0, 1, 0, 0, 1, 0, 0, 0, 0, 0, 0, 0, 0, 0, 0, 0, 0, 0, 1, 0, 0, 0, 0, 0, 0, 1, 0, 0, 0, 0, 0, 0, 0, 0, 0, 0])
me_cylinder_003.materials.append(mat_materialaa)
me_cylinder_003.materials.append(mat_material_005)
me_cylinder_003.materials.append(mat_material_002)
me_cylinder_003.materials.append(mat_material_001)
me_cylinder_003.materials.append(mat_material_003)
me_cylinder_003.use_remesh_preserve_volume = False
me_cylinder_003.use_remesh_preserve_attributes = False
me_cylinder_003.use_mirror_vertex_groups = False
me_cylinder_003.update()

# ---- objects
ob_constraint_004 = bpy.data.objects.new('Constraint.004', None)
ob_constraint_003 = bpy.data.objects.new('Constraint.003', None)
ob_constraint_002 = bpy.data.objects.new('Constraint.002', None)
ob_constraint_001 = bpy.data.objects.new('Constraint.001', None)
ob_constraint = bpy.data.objects.new('Constraint', None)
ob_legbrst = bpy.data.objects.new('legBRST', me_cylinder_021)
ob_legblst = bpy.data.objects.new('legBLST', me_cylinder_020)
ob_legfrst = bpy.data.objects.new('legFRST', me_cylinder_019)
ob_legflst = bpy.data.objects.new('legFLST', me_cylinder_018)
ob_tail = bpy.data.objects.new('tail', me_cylinder_008)
ob_head = bpy.data.objects.new('head', me_cylinder_003)

# ---- transforms, parenting, visibility, modifiers, constraints
ob_constraint_004.location = (0.345, 0.04818, 0.3898)
ob_constraint_004.rotation_mode = 'QUATERNION'
ob_constraint_004.rotation_quaternion = (0.7071, 0.0, 0.0, 0.7071)
ob_constraint_004.empty_display_type = 'ARROWS'
ob_constraint_004.empty_image_offset = (0.0, 0.0)
ob_constraint_004.lineart.crease_threshold = 0.0
ob_constraint_003.location = (-0.1747, 0.04652, 0.3795)
ob_constraint_003.rotation_mode = 'QUATERNION'
ob_constraint_003.rotation_quaternion = (0.7071, 0.0, 0.0, 0.7071)
ob_constraint_003.empty_display_type = 'ARROWS'
ob_constraint_003.empty_image_offset = (0.0, 0.0)
ob_constraint_003.lineart.crease_threshold = 0.0
ob_constraint_002.location = (-0.1747, -0.04603, 0.3797)
ob_constraint_002.rotation_mode = 'QUATERNION'
ob_constraint_002.rotation_quaternion = (0.7071, 0.0, 0.0, 0.7071)
ob_constraint_002.empty_display_type = 'ARROWS'
ob_constraint_002.empty_image_offset = (0.0, 0.0)
ob_constraint_002.lineart.crease_threshold = 0.0
ob_constraint_001.location = (0.3444, -0.04654, 0.3897)
ob_constraint_001.rotation_mode = 'QUATERNION'
ob_constraint_001.rotation_quaternion = (0.7071, 0.0, 0.0, 0.7071)
ob_constraint_001.empty_display_type = 'ARROWS'
ob_constraint_001.empty_image_offset = (0.0, 0.0)
ob_constraint_001.lineart.crease_threshold = 0.0
ob_constraint.location = (0.01391, -0.0002406, 0.496)
ob_constraint.rotation_mode = 'QUATERNION'
ob_constraint.rotation_quaternion = (0.7071, 0.0, 0.0, 0.7071)
ob_constraint.empty_display_type = 'SINGLE_ARROW'
ob_constraint.empty_image_offset = (0.0, 0.0)
ob_constraint.lineart.crease_threshold = 0.0
ob_legbrst.location = (0.428, 0.09636, 0.2918)
ob_legbrst.rotation_mode = 'QUATERNION'
ob_legbrst.rotation_quaternion = (0.7071, 0.0, 0.0, 0.7071)
ob_legbrst.lineart.crease_threshold = 0.0
ob_legblst.location = (0.4268, -0.09309, 0.2917)
ob_legblst.rotation_mode = 'QUATERNION'
ob_legblst.rotation_quaternion = (0.7071, 0.0, 0.0, 0.7071)
ob_legblst.lineart.crease_threshold = 0.0
ob_legfrst.location = (-0.1152, 0.09352, 0.2547)
ob_legfrst.rotation_mode = 'QUATERNION'
ob_legfrst.rotation_quaternion = (0.7071, 0.0, 0.0, 0.7071)
ob_legfrst.lineart.crease_threshold = 0.0
ob_legflst.location = (-0.1152, -0.09157, 0.255)
ob_legflst.rotation_mode = 'QUATERNION'
ob_legflst.rotation_quaternion = (0.7071, 0.0, 0.0, 0.7071)
ob_legflst.lineart.crease_threshold = 0.0
ob_tail.location = (0.262, 9.537e-07, 0.4877)
ob_tail.rotation_mode = 'QUATERNION'
ob_tail.rotation_quaternion = (0.7071, 0.0, 0.0, 0.7071)
ob_tail.lineart.crease_threshold = 0.0
ob_head.location = (-0.2341, -0.0004821, 0.5043)
ob_head.rotation_mode = 'QUATERNION'
ob_head.rotation_quaternion = (0.7071, 0.0, 0.0, 0.7071)
ob_head.lineart.crease_threshold = 0.0

# ---- collection membership
col_collection_1.objects.link(ob_constraint_004)
col_collection_1.objects.link(ob_constraint_003)
col_collection_1.objects.link(ob_constraint_002)
col_collection_1.objects.link(ob_constraint_001)
col_collection_1.objects.link(ob_constraint)
col_collection_1.objects.link(ob_legbrst)
col_collection_1.objects.link(ob_legblst)
col_collection_1.objects.link(ob_legfrst)
col_collection_1.objects.link(ob_legflst)
col_collection_1.objects.link(ob_tail)
col_collection_1.objects.link(ob_head)

# ---- scene / render settings (as saved in the file)
scene.frame_start = 1; scene.frame_end = 250; scene.frame_set(0)
scene.render.engine = 'BLENDER_EEVEE_NEXT'
scene.render.resolution_percentage = 50
scene.render.dither_intensity = 0.0
scene.cycles.use_denoising = False
scene.cycles.samples = 128
scene.cycles.sampling_pattern = 'TABULATED_SOBOL'
scene.cycles.light_sampling_threshold = 0.0
scene.cycles.use_adaptive_sampling = False
scene.cycles.use_light_tree = False
scene.cycles.blur_glossy = 0.0
scene.cycles.sample_clamp_indirect = 0.0
scene.view_settings.view_transform = 'Standard'
bpy.context.view_layer.update()

# ---- added for rendering (the .blend has no active camera and no usable light): camera, sun
cam_auto = bpy.data.cameras.new('AutoCamera')
cam_auto.lens = 50.0
cam_auto.sensor_width = 36.0
cam_auto.clip_end = 1000.0
ob_auto_camera = bpy.data.objects.new('AutoCamera', cam_auto)
scene.collection.objects.link(ob_auto_camera)
ob_auto_camera.location = (1.3457, -1.59645, 1.45117)
ob_auto_camera.rotation_euler = (1.09748, -7.21219e-08, 0.694738)
scene.camera = ob_auto_camera
light_auto_sun = bpy.data.lights.new('AutoSun', 'SUN')
light_auto_sun.energy = 3.0
light_auto_sun.angle = 0.0523599
ob_auto_sun = bpy.data.objects.new('AutoSun', light_auto_sun)
scene.collection.objects.link(ob_auto_sun)
ob_auto_sun.rotation_euler = (0.872665, 0.174533, 0.523599)
bpy.context.view_layer.update()
